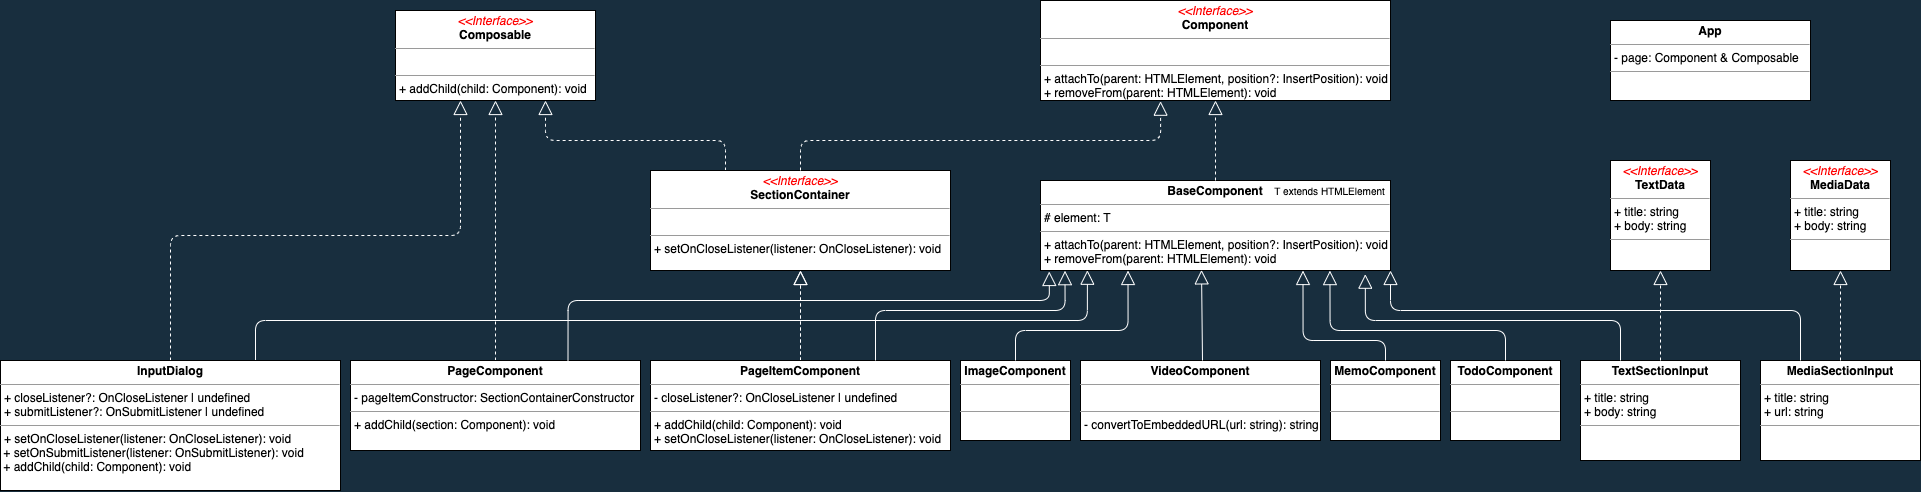

The diagram above was exported from draw.io. Its source (the exported page's mxGraphModel, read from the mxfile embedded in the PNG):
<mxGraphModel dx="1393" dy="427" grid="1" gridSize="10" guides="1" tooltips="1" connect="1" arrows="1" fold="1" page="1" pageScale="1" pageWidth="1600" pageHeight="1200" background="#182E3E" math="0" shadow="0">
  <root>
    <object label="" fgd="wef" id="0">
      <mxCell />
    </object>
    <mxCell id="1" parent="0" />
    <mxCell id="32" value="" style="group;" vertex="1" connectable="0" parent="1">
      <mxGeometry x="2230" y="630" width="350" height="90" as="geometry" />
    </mxCell>
    <object label="&lt;p style=&quot;margin: 0px ; margin-top: 4px ; text-align: center&quot;&gt;&lt;b&gt;BaseComponent&lt;br&gt;&lt;/b&gt;&lt;/p&gt;&lt;hr size=&quot;1&quot;&gt;&lt;p style=&quot;margin: 0px ; margin-left: 4px&quot;&gt;# element: T&lt;/p&gt;&lt;hr size=&quot;1&quot;&gt;&lt;p style=&quot;margin: 0px ; margin-left: 4px&quot;&gt;+ attachTo(parent: HTMLElement, position?: InsertPosition): void&lt;/p&gt;&lt;p style=&quot;margin: 0px ; margin-left: 4px&quot;&gt;+ removeFrom(parent: HTMLElement): void&lt;/p&gt;" id="6">
      <mxCell style="verticalAlign=top;align=left;overflow=fill;fontSize=12;fontFamily=Helvetica;html=1;glass=0;shadow=0;" vertex="1" parent="32">
        <mxGeometry width="350" height="90" as="geometry" />
      </mxCell>
    </object>
    <mxCell id="30" value="&lt;font style=&quot;font-size: 10px ; background-color: rgb(255 , 255 , 255)&quot; color=&quot;#000000&quot;&gt;T extends HTMLElement&lt;/font&gt;" style="text;html=1;resizable=0;autosize=1;align=center;verticalAlign=middle;points=[];fillColor=none;strokeColor=none;shadow=0;glass=0;" vertex="1" parent="32">
      <mxGeometry x="223.61111111111111" width="130" height="20" as="geometry" />
    </mxCell>
    <mxCell id="33" value="&lt;p style=&quot;margin: 0px ; margin-top: 4px ; text-align: center&quot;&gt;&lt;font color=&quot;#ff0000&quot;&gt;&lt;i&gt;&amp;lt;&amp;lt;Interface&amp;gt;&amp;gt;&lt;/i&gt;&lt;br&gt;&lt;/font&gt;&lt;b&gt;Component&lt;/b&gt;&lt;/p&gt;&lt;hr size=&quot;1&quot;&gt;&lt;p style=&quot;margin: 0px ; margin-left: 4px&quot;&gt;&lt;br&gt;&lt;/p&gt;&lt;hr size=&quot;1&quot;&gt;&lt;p style=&quot;margin: 0px 0px 0px 4px&quot;&gt;+ attachTo(parent: HTMLElement, position?: InsertPosition): void&lt;/p&gt;&lt;p style=&quot;margin: 0px ; margin-left: 4px&quot;&gt;+ removeFrom(parent: HTMLElement): void&lt;br&gt;&lt;/p&gt;" style="verticalAlign=top;align=left;overflow=fill;fontSize=12;fontFamily=Helvetica;html=1;shadow=0;glass=0;" vertex="1" parent="1">
      <mxGeometry x="2230" y="450" width="350" height="100" as="geometry" />
    </mxCell>
    <mxCell id="35" value="" style="endArrow=block;dashed=1;endFill=0;endSize=12;html=1;strokeColor=#FFFFFF;fontColor=#FFFFFF;entryX=0.5;entryY=1;entryDx=0;entryDy=0;exitX=0.5;exitY=0;exitDx=0;exitDy=0;" edge="1" parent="1" source="6" target="33">
      <mxGeometry width="160" relative="1" as="geometry">
        <mxPoint x="2270" y="660" as="sourcePoint" />
        <mxPoint x="2430" y="660" as="targetPoint" />
      </mxGeometry>
    </mxCell>
    <mxCell id="36" value="&lt;p style=&quot;margin: 0px ; margin-top: 4px ; text-align: center&quot;&gt;&lt;b&gt;ImageComponent&lt;/b&gt;&lt;/p&gt;&lt;hr size=&quot;1&quot;&gt;&lt;p style=&quot;margin: 0px ; margin-left: 4px&quot;&gt;&lt;br&gt;&lt;/p&gt;&lt;hr size=&quot;1&quot;&gt;&lt;p style=&quot;margin: 0px ; margin-left: 4px&quot;&gt;&lt;br&gt;&lt;/p&gt;" style="verticalAlign=top;align=left;overflow=fill;fontSize=12;fontFamily=Helvetica;html=1;shadow=0;glass=0;" vertex="1" parent="1">
      <mxGeometry x="2150" y="810" width="110" height="80" as="geometry" />
    </mxCell>
    <mxCell id="38" value="&lt;p style=&quot;margin: 0px ; margin-top: 4px ; text-align: center&quot;&gt;&lt;b&gt;VideoComponent&lt;/b&gt;&lt;/p&gt;&lt;hr size=&quot;1&quot;&gt;&lt;p style=&quot;margin: 0px ; margin-left: 4px&quot;&gt;&lt;br&gt;&lt;/p&gt;&lt;hr size=&quot;1&quot;&gt;&lt;p style=&quot;margin: 0px ; margin-left: 4px&quot;&gt;- convertToEmbeddedURL(url: string): string&lt;/p&gt;" style="verticalAlign=top;align=left;overflow=fill;fontSize=12;fontFamily=Helvetica;html=1;shadow=0;glass=0;" vertex="1" parent="1">
      <mxGeometry x="2270" y="810" width="240" height="80" as="geometry" />
    </mxCell>
    <mxCell id="39" value="&lt;p style=&quot;margin: 0px ; margin-top: 4px ; text-align: center&quot;&gt;&lt;b&gt;MemoComponent&lt;/b&gt;&lt;/p&gt;&lt;hr size=&quot;1&quot;&gt;&lt;p style=&quot;margin: 0px ; margin-left: 4px&quot;&gt;&lt;br&gt;&lt;/p&gt;&lt;hr size=&quot;1&quot;&gt;&lt;p style=&quot;margin: 0px ; margin-left: 4px&quot;&gt;&lt;br&gt;&lt;/p&gt;" style="verticalAlign=top;align=left;overflow=fill;fontSize=12;fontFamily=Helvetica;html=1;shadow=0;glass=0;" vertex="1" parent="1">
      <mxGeometry x="2520" y="810" width="110" height="80" as="geometry" />
    </mxCell>
    <mxCell id="40" value="&lt;p style=&quot;margin: 0px ; margin-top: 4px ; text-align: center&quot;&gt;&lt;b&gt;TodoComponent&lt;/b&gt;&lt;/p&gt;&lt;hr size=&quot;1&quot;&gt;&lt;p style=&quot;margin: 0px ; margin-left: 4px&quot;&gt;&lt;br&gt;&lt;/p&gt;&lt;hr size=&quot;1&quot;&gt;&lt;p style=&quot;margin: 0px ; margin-left: 4px&quot;&gt;&lt;br&gt;&lt;/p&gt;" style="verticalAlign=top;align=left;overflow=fill;fontSize=12;fontFamily=Helvetica;html=1;shadow=0;glass=0;" vertex="1" parent="1">
      <mxGeometry x="2640" y="810" width="110" height="80" as="geometry" />
    </mxCell>
    <mxCell id="48" value="" style="endArrow=block;endFill=0;endSize=12;html=1;strokeColor=#FFFFFF;fontColor=#FFFFFF;entryX=0.25;entryY=1;entryDx=0;entryDy=0;exitX=0.5;exitY=0;exitDx=0;exitDy=0;edgeStyle=orthogonalEdgeStyle;" edge="1" parent="1" source="36" target="6">
      <mxGeometry width="160" relative="1" as="geometry">
        <mxPoint x="2070" y="764" as="sourcePoint" />
        <mxPoint x="2070" y="684" as="targetPoint" />
        <Array as="points">
          <mxPoint x="2205" y="780" />
          <mxPoint x="2317" y="780" />
        </Array>
      </mxGeometry>
    </mxCell>
    <mxCell id="49" value="" style="endArrow=block;endFill=0;endSize=12;html=1;strokeColor=#FFFFFF;fontColor=#FFFFFF;entryX=0.46;entryY=0.993;entryDx=0;entryDy=0;entryPerimeter=0;" edge="1" parent="1" target="6">
      <mxGeometry width="160" relative="1" as="geometry">
        <mxPoint x="2392" y="810" as="sourcePoint" />
        <mxPoint x="2392" y="720" as="targetPoint" />
      </mxGeometry>
    </mxCell>
    <mxCell id="50" value="" style="endArrow=block;endFill=0;endSize=12;html=1;strokeColor=#FFFFFF;fontColor=#FFFFFF;entryX=0.75;entryY=1;entryDx=0;entryDy=0;exitX=0.5;exitY=0;exitDx=0;exitDy=0;edgeStyle=orthogonalEdgeStyle;" edge="1" parent="1" source="39" target="6">
      <mxGeometry width="160" relative="1" as="geometry">
        <mxPoint x="2225" y="830" as="sourcePoint" />
        <mxPoint x="2337.5" y="740" as="targetPoint" />
        <Array as="points">
          <mxPoint x="2575" y="790" />
          <mxPoint x="2493" y="790" />
        </Array>
      </mxGeometry>
    </mxCell>
    <mxCell id="51" value="" style="endArrow=block;endFill=0;endSize=12;html=1;strokeColor=#FFFFFF;fontColor=#FFFFFF;entryX=0.827;entryY=1.001;entryDx=0;entryDy=0;exitX=0.5;exitY=0;exitDx=0;exitDy=0;entryPerimeter=0;edgeStyle=orthogonalEdgeStyle;" edge="1" parent="1" source="40" target="6">
      <mxGeometry width="160" relative="1" as="geometry">
        <mxPoint x="2235" y="840" as="sourcePoint" />
        <mxPoint x="2347.5" y="750" as="targetPoint" />
        <Array as="points">
          <mxPoint x="2695" y="780" />
          <mxPoint x="2520" y="780" />
        </Array>
      </mxGeometry>
    </mxCell>
    <mxCell id="82" value="" style="edgeStyle=orthogonalEdgeStyle;orthogonalLoop=1;jettySize=auto;html=1;dashed=1;endArrow=block;endFill=0;strokeColor=#FFFFFF;fontColor=#FFFFFF;strokeWidth=1;endSize=12;" edge="1" parent="1" source="53" target="80">
      <mxGeometry relative="1" as="geometry" />
    </mxCell>
    <mxCell id="83" value="" style="edgeStyle=orthogonalEdgeStyle;orthogonalLoop=1;jettySize=auto;html=1;dashed=1;endArrow=block;endFill=0;endSize=12;strokeColor=#FFFFFF;strokeWidth=1;fontColor=#FFFFFF;exitX=0.5;exitY=0;exitDx=0;exitDy=0;" edge="1" parent="1" source="53" target="80">
      <mxGeometry relative="1" as="geometry" />
    </mxCell>
    <mxCell id="53" value="&lt;p style=&quot;margin: 0px ; margin-top: 4px ; text-align: center&quot;&gt;&lt;b&gt;PageItemComponent&lt;/b&gt;&lt;/p&gt;&lt;hr size=&quot;1&quot;&gt;&lt;p style=&quot;margin: 0px ; margin-left: 4px&quot;&gt;- closeListener?: OnCloseListener | undefined&lt;/p&gt;&lt;hr size=&quot;1&quot;&gt;&lt;p style=&quot;margin: 0px ; margin-left: 4px&quot;&gt;+ addChild(child: Component): void&lt;/p&gt;&lt;p style=&quot;margin: 0px ; margin-left: 4px&quot;&gt;+ setOnCloseListener(listener: OnCloseListener): void&lt;/p&gt;" style="verticalAlign=top;align=left;overflow=fill;fontSize=12;fontFamily=Helvetica;html=1;shadow=0;glass=0;" vertex="1" parent="1">
      <mxGeometry x="1840" y="810" width="300" height="90" as="geometry" />
    </mxCell>
    <mxCell id="87" style="edgeStyle=orthogonalEdgeStyle;rounded=1;orthogonalLoop=1;jettySize=auto;html=1;exitX=0.5;exitY=0;exitDx=0;exitDy=0;entryX=0.5;entryY=1;entryDx=0;entryDy=0;dashed=1;endArrow=block;endFill=0;endSize=12;strokeColor=#FFFFFF;strokeWidth=1;fontColor=#FFFFFF;" edge="1" parent="1" source="54" target="85">
      <mxGeometry relative="1" as="geometry" />
    </mxCell>
    <mxCell id="54" value="&lt;p style=&quot;margin: 0px ; margin-top: 4px ; text-align: center&quot;&gt;&lt;b&gt;PageComponent&lt;/b&gt;&lt;/p&gt;&lt;hr size=&quot;1&quot;&gt;&lt;p style=&quot;margin: 0px ; margin-left: 4px&quot;&gt;- pageItemConstructor: SectionContainerConstructor&lt;/p&gt;&lt;hr size=&quot;1&quot;&gt;&lt;p style=&quot;margin: 0px ; margin-left: 4px&quot;&gt;+ addChild(section: Component): void&lt;/p&gt;" style="verticalAlign=top;align=left;overflow=fill;fontSize=12;fontFamily=Helvetica;html=1;shadow=0;glass=0;" vertex="1" parent="1">
      <mxGeometry x="1540" y="810" width="290" height="90" as="geometry" />
    </mxCell>
    <mxCell id="55" value="" style="endArrow=block;endFill=0;endSize=12;html=1;strokeColor=#FFFFFF;fontColor=#FFFFFF;exitX=0.75;exitY=0;exitDx=0;exitDy=0;entryX=0.07;entryY=1.002;entryDx=0;entryDy=0;entryPerimeter=0;edgeStyle=orthogonalEdgeStyle;" edge="1" parent="1" source="53" target="6">
      <mxGeometry width="160" relative="1" as="geometry">
        <mxPoint x="2215" y="819.9999999999998" as="sourcePoint" />
        <mxPoint x="2272" y="720" as="targetPoint" />
        <Array as="points">
          <mxPoint x="2065" y="760" />
          <mxPoint x="2255" y="760" />
        </Array>
      </mxGeometry>
    </mxCell>
    <mxCell id="56" value="" style="endArrow=block;endFill=0;endSize=12;html=1;strokeColor=#FFFFFF;fontColor=#FFFFFF;exitX=0.75;exitY=0;exitDx=0;exitDy=0;entryX=0.025;entryY=1.011;entryDx=0;entryDy=0;entryPerimeter=0;edgeStyle=orthogonalEdgeStyle;" edge="1" parent="1" source="54" target="6">
      <mxGeometry width="160" relative="1" as="geometry">
        <mxPoint x="2225" y="829.9999999999998" as="sourcePoint" />
        <mxPoint x="2230" y="721" as="targetPoint" />
        <Array as="points">
          <mxPoint x="1758" y="750" />
          <mxPoint x="2239" y="750" />
        </Array>
      </mxGeometry>
    </mxCell>
    <mxCell id="57" value="&lt;p style=&quot;margin: 0px ; margin-top: 4px ; text-align: center&quot;&gt;&lt;b&gt;TextSectionInput&lt;/b&gt;&lt;/p&gt;&lt;hr size=&quot;1&quot;&gt;&lt;p style=&quot;margin: 0px ; margin-left: 4px&quot;&gt;+ title: string&lt;/p&gt;&lt;p style=&quot;margin: 0px ; margin-left: 4px&quot;&gt;+ body: string&lt;/p&gt;&lt;hr size=&quot;1&quot;&gt;&lt;p style=&quot;margin: 0px ; margin-left: 4px&quot;&gt;&lt;br&gt;&lt;/p&gt;" style="verticalAlign=top;align=left;overflow=fill;fontSize=12;fontFamily=Helvetica;html=1;shadow=0;glass=0;" vertex="1" parent="1">
      <mxGeometry x="2770" y="810" width="160" height="100" as="geometry" />
    </mxCell>
    <mxCell id="58" value="&lt;p style=&quot;margin: 0px ; margin-top: 4px ; text-align: center&quot;&gt;&lt;b&gt;MediaSectionInput&lt;/b&gt;&lt;/p&gt;&lt;hr size=&quot;1&quot;&gt;&lt;p style=&quot;margin: 0px ; margin-left: 4px&quot;&gt;+ title: string&lt;/p&gt;&lt;p style=&quot;margin: 0px ; margin-left: 4px&quot;&gt;+ url: string&lt;/p&gt;&lt;hr size=&quot;1&quot;&gt;&lt;p style=&quot;margin: 0px ; margin-left: 4px&quot;&gt;&lt;br&gt;&lt;/p&gt;" style="verticalAlign=top;align=left;overflow=fill;fontSize=12;fontFamily=Helvetica;html=1;shadow=0;glass=0;" vertex="1" parent="1">
      <mxGeometry x="2950" y="810" width="160" height="100" as="geometry" />
    </mxCell>
    <mxCell id="59" value="" style="endArrow=block;endFill=0;endSize=12;html=1;strokeColor=#FFFFFF;fontColor=#FFFFFF;entryX=0.928;entryY=1.041;entryDx=0;entryDy=0;entryPerimeter=0;exitX=0.25;exitY=0;exitDx=0;exitDy=0;edgeStyle=orthogonalEdgeStyle;" edge="1" parent="1" source="57" target="6">
      <mxGeometry width="160" relative="1" as="geometry">
        <mxPoint x="2770" y="790" as="sourcePoint" />
        <mxPoint x="2630" y="720" as="targetPoint" />
        <Array as="points">
          <mxPoint x="2810" y="770" />
          <mxPoint x="2555" y="770" />
        </Array>
      </mxGeometry>
    </mxCell>
    <mxCell id="60" value="" style="endArrow=block;endFill=0;endSize=12;html=1;strokeColor=#FFFFFF;fontColor=#FFFFFF;entryX=1;entryY=1;entryDx=0;entryDy=0;exitX=0.25;exitY=0;exitDx=0;exitDy=0;edgeStyle=orthogonalEdgeStyle;" edge="1" parent="1" source="58" target="6">
      <mxGeometry width="160" relative="1" as="geometry">
        <mxPoint x="2780" y="799.9999999999998" as="sourcePoint" />
        <mxPoint x="2564.7999999999997" y="733.69" as="targetPoint" />
        <Array as="points">
          <mxPoint x="2990" y="760" />
          <mxPoint x="2580" y="760" />
        </Array>
      </mxGeometry>
    </mxCell>
    <mxCell id="61" value="&lt;p style=&quot;margin: 0px ; margin-top: 4px ; text-align: center&quot;&gt;&lt;font color=&quot;#ff0000&quot;&gt;&lt;i&gt;&amp;lt;&amp;lt;Interface&amp;gt;&amp;gt;&lt;/i&gt;&lt;br&gt;&lt;/font&gt;&lt;b&gt;TextData&lt;/b&gt;&lt;/p&gt;&lt;hr size=&quot;1&quot;&gt;&lt;p style=&quot;margin: 0px 0px 0px 4px&quot;&gt;+ title: string&lt;/p&gt;&lt;p style=&quot;margin: 0px 0px 0px 4px&quot;&gt;+ body: string&lt;/p&gt;&lt;hr size=&quot;1&quot;&gt;&lt;p style=&quot;margin: 0px ; margin-left: 4px&quot;&gt;&lt;br&gt;&lt;/p&gt;" style="verticalAlign=top;align=left;overflow=fill;fontSize=12;fontFamily=Helvetica;html=1;shadow=0;glass=0;" vertex="1" parent="1">
      <mxGeometry x="2800" y="610" width="100" height="110" as="geometry" />
    </mxCell>
    <mxCell id="62" value="&lt;p style=&quot;margin: 0px ; margin-top: 4px ; text-align: center&quot;&gt;&lt;font color=&quot;#ff0000&quot;&gt;&lt;i&gt;&amp;lt;&amp;lt;Interface&amp;gt;&amp;gt;&lt;/i&gt;&lt;br&gt;&lt;/font&gt;&lt;b&gt;MediaData&lt;/b&gt;&lt;/p&gt;&lt;hr size=&quot;1&quot;&gt;&lt;p style=&quot;margin: 0px 0px 0px 4px&quot;&gt;+ title: string&lt;/p&gt;&lt;p style=&quot;margin: 0px 0px 0px 4px&quot;&gt;+ body: string&lt;/p&gt;&lt;hr size=&quot;1&quot;&gt;&lt;p style=&quot;margin: 0px ; margin-left: 4px&quot;&gt;&lt;br&gt;&lt;/p&gt;" style="verticalAlign=top;align=left;overflow=fill;fontSize=12;fontFamily=Helvetica;html=1;shadow=0;glass=0;" vertex="1" parent="1">
      <mxGeometry x="2980" y="610" width="100" height="110" as="geometry" />
    </mxCell>
    <mxCell id="63" value="" style="endArrow=block;dashed=1;endFill=0;endSize=12;html=1;strokeColor=#FFFFFF;fontColor=#FFFFFF;entryX=0.5;entryY=1;entryDx=0;entryDy=0;exitX=0.5;exitY=0;exitDx=0;exitDy=0;" edge="1" parent="1" source="57" target="61">
      <mxGeometry width="160" relative="1" as="geometry">
        <mxPoint x="2850" y="760" as="sourcePoint" />
        <mxPoint x="2849" y="720" as="targetPoint" />
      </mxGeometry>
    </mxCell>
    <mxCell id="64" value="" style="endArrow=block;dashed=1;endFill=0;endSize=12;html=1;strokeColor=#FFFFFF;fontColor=#FFFFFF;entryX=0.5;entryY=1;entryDx=0;entryDy=0;exitX=0.5;exitY=0;exitDx=0;exitDy=0;" edge="1" parent="1" source="58" target="62">
      <mxGeometry width="160" relative="1" as="geometry">
        <mxPoint x="3100" y="809.9999999999998" as="sourcePoint" />
        <mxPoint x="3100" y="730.0000000000002" as="targetPoint" />
      </mxGeometry>
    </mxCell>
    <mxCell id="88" style="edgeStyle=orthogonalEdgeStyle;rounded=1;orthogonalLoop=1;jettySize=auto;html=1;exitX=0.25;exitY=0;exitDx=0;exitDy=0;entryX=0.75;entryY=1;entryDx=0;entryDy=0;dashed=1;endArrow=block;endFill=0;endSize=12;strokeColor=#FFFFFF;strokeWidth=1;fontColor=#FFFFFF;" edge="1" parent="1" source="80" target="85">
      <mxGeometry relative="1" as="geometry" />
    </mxCell>
    <mxCell id="80" value="&lt;p style=&quot;margin: 0px ; margin-top: 4px ; text-align: center&quot;&gt;&lt;font color=&quot;#ff0000&quot;&gt;&lt;i&gt;&amp;lt;&amp;lt;Interface&amp;gt;&amp;gt;&lt;/i&gt;&lt;br&gt;&lt;/font&gt;&lt;b&gt;SectionContainer&lt;/b&gt;&lt;/p&gt;&lt;hr size=&quot;1&quot;&gt;&lt;p style=&quot;margin: 0px ; margin-left: 4px&quot;&gt;&lt;br&gt;&lt;/p&gt;&lt;hr size=&quot;1&quot;&gt;&lt;p style=&quot;margin: 0px ; margin-left: 4px&quot;&gt;+ setOnCloseListener(listener: OnCloseListener): void&lt;br&gt;&lt;/p&gt;" style="verticalAlign=top;align=left;overflow=fill;fontSize=12;fontFamily=Helvetica;html=1;shadow=0;glass=0;" vertex="1" parent="1">
      <mxGeometry x="1840" y="620" width="300" height="100" as="geometry" />
    </mxCell>
    <mxCell id="84" value="" style="edgeStyle=orthogonalEdgeStyle;orthogonalLoop=1;jettySize=auto;html=1;dashed=1;endArrow=block;endFill=0;endSize=12;strokeColor=#FFFFFF;strokeWidth=1;fontColor=#FFFFFF;exitX=0.5;exitY=0;exitDx=0;exitDy=0;entryX=0.343;entryY=1.007;entryDx=0;entryDy=0;entryPerimeter=0;" edge="1" parent="1" source="80" target="33">
      <mxGeometry relative="1" as="geometry">
        <mxPoint x="2000" y="819.9999999999998" as="sourcePoint" />
        <mxPoint x="2000" y="729.9999999999998" as="targetPoint" />
        <Array as="points">
          <mxPoint x="1990" y="590" />
          <mxPoint x="2350" y="590" />
        </Array>
      </mxGeometry>
    </mxCell>
    <mxCell id="85" value="&lt;p style=&quot;margin: 0px ; margin-top: 4px ; text-align: center&quot;&gt;&lt;font color=&quot;#ff0000&quot;&gt;&lt;i&gt;&amp;lt;&amp;lt;Interface&amp;gt;&amp;gt;&lt;/i&gt;&lt;br&gt;&lt;/font&gt;&lt;b&gt;Composable&lt;/b&gt;&lt;/p&gt;&lt;hr size=&quot;1&quot;&gt;&lt;p style=&quot;margin: 0px ; margin-left: 4px&quot;&gt;&lt;br&gt;&lt;/p&gt;&lt;hr size=&quot;1&quot;&gt;&lt;p style=&quot;margin: 0px 0px 0px 4px&quot;&gt;+ addChild(child: Component): void&lt;/p&gt;" style="verticalAlign=top;align=left;overflow=fill;fontSize=12;fontFamily=Helvetica;html=1;shadow=0;glass=0;" vertex="1" parent="1">
      <mxGeometry x="1585" y="460" width="200" height="90" as="geometry" />
    </mxCell>
    <mxCell id="90" style="edgeStyle=orthogonalEdgeStyle;rounded=1;orthogonalLoop=1;jettySize=auto;html=1;exitX=0.5;exitY=0;exitDx=0;exitDy=0;entryX=0.325;entryY=1;entryDx=0;entryDy=0;entryPerimeter=0;dashed=1;endArrow=block;endFill=0;endSize=12;strokeColor=#FFFFFF;strokeWidth=1;fontColor=#FFFFFF;" edge="1" parent="1" source="89" target="85">
      <mxGeometry relative="1" as="geometry" />
    </mxCell>
    <mxCell id="91" style="edgeStyle=orthogonalEdgeStyle;rounded=1;orthogonalLoop=1;jettySize=auto;html=1;exitX=0.75;exitY=0;exitDx=0;exitDy=0;entryX=0.134;entryY=0.997;entryDx=0;entryDy=0;entryPerimeter=0;endArrow=block;endFill=0;endSize=12;strokeColor=#FFFFFF;strokeWidth=1;fontColor=#FFFFFF;" edge="1" parent="1" source="89" target="6">
      <mxGeometry relative="1" as="geometry">
        <Array as="points">
          <mxPoint x="1445" y="770" />
          <mxPoint x="2277" y="770" />
        </Array>
      </mxGeometry>
    </mxCell>
    <mxCell id="89" value="&lt;p style=&quot;margin: 0px ; margin-top: 4px ; text-align: center&quot;&gt;&lt;b&gt;InputDialog&lt;/b&gt;&lt;/p&gt;&lt;hr size=&quot;1&quot;&gt;&lt;p style=&quot;margin: 0px ; margin-left: 4px&quot;&gt;+ closeListener?: OnCloseListener | undefined&lt;/p&gt;&lt;p style=&quot;margin: 0px ; margin-left: 4px&quot;&gt;+ submitListener?: OnSubmitListener | undefined&lt;/p&gt;&lt;hr size=&quot;1&quot;&gt;&lt;p style=&quot;margin: 0px ; margin-left: 4px&quot;&gt;+ setOnCloseListener(listener: OnCloseListener): void&lt;/p&gt;&amp;nbsp;+ setOnSubmitListener(listener: OnSubmitListener): void&lt;br&gt;&amp;nbsp;+ addChild(child: Component): void" style="verticalAlign=top;align=left;overflow=fill;fontSize=12;fontFamily=Helvetica;html=1;shadow=0;glass=0;" vertex="1" parent="1">
      <mxGeometry x="1190" y="810" width="340" height="130" as="geometry" />
    </mxCell>
    <mxCell id="92" value="&lt;p style=&quot;margin: 0px ; margin-top: 4px ; text-align: center&quot;&gt;&lt;b&gt;App&lt;/b&gt;&lt;/p&gt;&lt;hr size=&quot;1&quot;&gt;&lt;p style=&quot;margin: 0px ; margin-left: 4px&quot;&gt;- page: Component &amp;amp; Composable&lt;/p&gt;&lt;hr size=&quot;1&quot;&gt;&lt;p style=&quot;margin: 0px ; margin-left: 4px&quot;&gt;&lt;br&gt;&lt;/p&gt;" style="verticalAlign=top;align=left;overflow=fill;fontSize=12;fontFamily=Helvetica;html=1;shadow=0;glass=0;" vertex="1" parent="1">
      <mxGeometry x="2800" y="470" width="200" height="80" as="geometry" />
    </mxCell>
  </root>
</mxGraphModel>